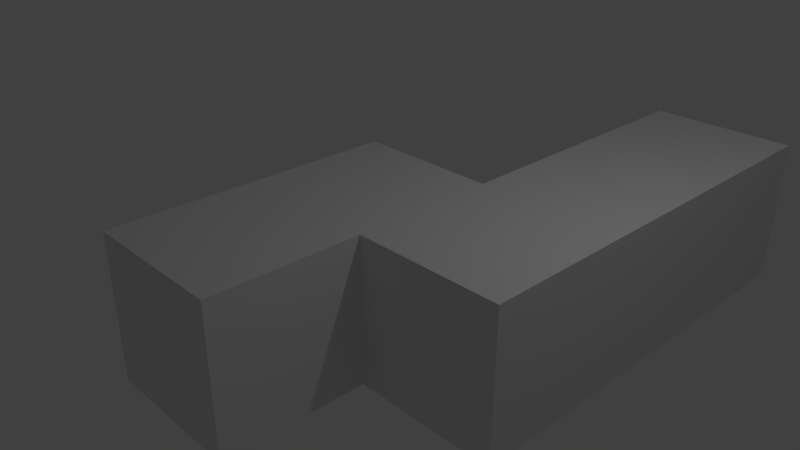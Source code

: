 # Source: 5N.blend  (saved by Blender 2.79.0; exported with 4.5.12 LTS)
import bpy
from mathutils import Matrix  # noqa: F401  (used for matrix-valued properties, if any)

bpy.ops.wm.read_factory_settings(use_empty=True)
scene = bpy.context.scene
scene.name = 'Scene'

# ---- collections
col_collection_1 = bpy.data.collections.new('Collection 1'); scene.collection.children.link(col_collection_1)

# ---- materials (node trees are filled in below, after node groups)
mat_material = bpy.data.materials.new('Material')
mat_material.alpha_threshold = 0.0
mat_material.use_transparent_shadow = False
mat_material.roughness = 0.5
mat_material.line_color = (0.0, 0.0, 0.0, 1.0)

# ---- material node trees

# ---- world
world_world = bpy.data.worlds.new('World'); scene.world = world_world
world_world.color = (0.05088, 0.05088, 0.05088)
world_world.use_sun_shadow = False
world_world.sun_shadow_jitter_overblur = 0.0
world_world.cycles.sampling_method = 'MANUAL'

# ---- cameras
cam_camera = bpy.data.cameras.new('Camera')
cam_camera.clip_end = 100.0
cam_camera.lens = 35.0
cam_camera.sensor_width = 32.0
cam_camera.sensor_height = 18.0
cam_camera.ortho_scale = 7.314
cam_camera.dof.focus_distance = 0.0
cam_camera.dof.aperture_fstop = 128.0

# ---- lights
light_lamp = bpy.data.lights.new('Lamp', 'POINT')
light_lamp.transmission_factor = 0.0
light_lamp.cutoff_distance = 30.0
light_lamp.energy = 100.0
light_lamp.shadow_buffer_clip_start = 1.001
light_lamp.shadow_soft_size = 0.1
light_lamp.shadow_maximum_resolution = 0.006
light_lamp.use_absolute_resolution = True

# ---- meshes
me_cube = bpy.data.meshes.new('Cube')
me_cube.from_pydata([(1.0, 1.0, -1.0), (1.0, -1.0, -1.0), (-1.0, -1.0, -1.0), (-1.0, 1.0, -1.0), (1.0, 1.0, 1.0), (1.0, -1.0, 1.0), (-1.0, -1.0, 1.0), (-1.0, 1.0, 1.0), (3.0, 1.0, -1.0), (3.0, -1.0, -1.0), (3.0, 1.0, 1.0), (3.0, -1.0, 1.0), (1.0, -3.0, -1.0), (-1.0, -3.0, -1.0), (1.0, -3.0, 1.0), (-1.0, -3.0, 1.0), (1.0, 5.0, -1.0), (1.0, 5.0, 1.0), (3.0, 5.0, -1.0), (3.0, 5.0, 1.0)], [], [(0, 1, 2, 3), (4, 7, 6, 5), (4, 5, 11, 10), (2, 1, 12, 13), (2, 6, 7, 3), (4, 0, 3, 7), (8, 10, 11, 9), (5, 1, 9, 11), (8, 0, 16, 18), (1, 0, 8, 9), (12, 14, 15, 13), (5, 6, 15, 14), (6, 2, 13, 15), (1, 5, 14, 12), (16, 17, 19, 18), (4, 10, 19, 17), (0, 4, 17, 16), (10, 8, 18, 19)])
me_cube.materials.append(mat_material)
me_cube.use_remesh_preserve_volume = False
me_cube.use_remesh_preserve_attributes = False
me_cube.use_mirror_vertex_groups = False
me_cube.update()

# ---- objects
ob_5n = bpy.data.objects.new('5N', me_cube)
ob_lamp = bpy.data.objects.new('Lamp', light_lamp)
ob_camera = bpy.data.objects.new('Camera', cam_camera)

# ---- transforms, parenting, visibility, modifiers, constraints
ob_5n.location = (0.0, 0.0, 0.0)
ob_5n.lock_rotations_4d = False
ob_5n.empty_display_type = 'ARROWS'
ob_5n.lineart.crease_threshold = 0.0
ob_lamp.location = (4.076, 1.005, 5.904)
ob_lamp.rotation_euler = (0.6503, 0.05522, 1.866)
ob_lamp.lock_rotations_4d = False
ob_lamp.empty_display_type = 'ARROWS'
ob_lamp.color = (0.0, 0.0, 0.0, 0.0)
ob_lamp.lineart.crease_threshold = 0.0
ob_camera.location = (7.481, -6.508, 5.344)
ob_camera.rotation_euler = (1.109, 0.0, 0.8149)
ob_camera.lock_rotations_4d = False
ob_camera.empty_display_type = 'ARROWS'
ob_camera.color = (0.0, 0.0, 0.0, 0.0)
ob_camera.display_type = 'WIRE'
ob_camera.lineart.crease_threshold = 0.0

# ---- collection membership
col_collection_1.objects.link(ob_5n)
col_collection_1.objects.link(ob_lamp)
col_collection_1.objects.link(ob_camera)

# ---- scene / render settings (as saved in the file)
scene.camera = ob_camera
scene.frame_start = 1; scene.frame_end = 250; scene.frame_set(1)
scene.render.engine = 'BLENDER_EEVEE_NEXT'
scene.render.resolution_percentage = 50
scene.render.dither_intensity = 0.0
scene.cycles.use_denoising = False
scene.cycles.samples = 128
scene.cycles.sampling_pattern = 'TABULATED_SOBOL'
scene.cycles.use_adaptive_sampling = False
scene.cycles.use_light_tree = False
scene.cycles.blur_glossy = 0.0
scene.cycles.sample_clamp_indirect = 0.0
scene.view_settings.view_transform = 'Standard'
bpy.context.view_layer.update()
